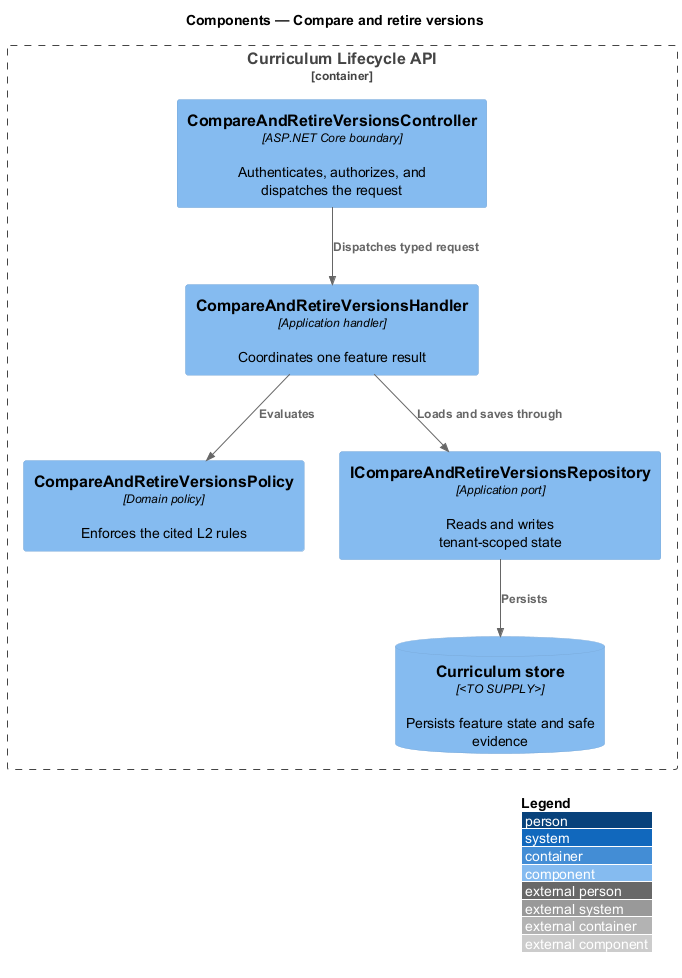

The diagram above was rendered by PlantUML. Its source (embedded in the PNG):
@startuml
!include <C4/C4_Component>
LAYOUT_WITH_LEGEND()
title Components — Compare and retire versions

Container_Boundary(api, "Curriculum Lifecycle API") {
  Component(controller, "CompareAndRetireVersionsController", "ASP.NET Core boundary", "Authenticates, authorizes, and dispatches the request")
  Component(handler, "CompareAndRetireVersionsHandler", "Application handler", "Coordinates one feature result")
  Component(policy, "CompareAndRetireVersionsPolicy", "Domain policy", "Enforces the cited L2 rules")
  Component(repository, "ICompareAndRetireVersionsRepository", "Application port", "Reads and writes tenant-scoped state")
  ComponentDb(store, "Curriculum store", "<TO SUPPLY>", "Persists feature state and safe evidence")
}

Rel(controller, handler, "Dispatches typed request")
Rel(handler, policy, "Evaluates")
Rel(handler, repository, "Loads and saves through")
Rel(repository, store, "Persists")
@enduml